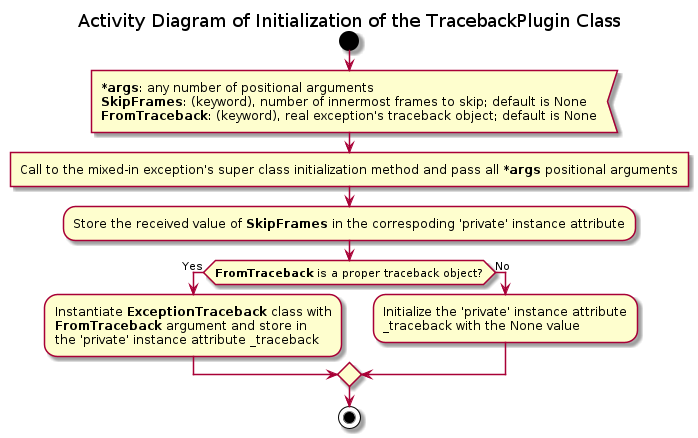

The diagram above was rendered by PlantUML. Its source (embedded in the PNG):
@startuml traceback_plugin_init

title Activity Diagram of Initialization of the TracebackPlugin Class

start

:<b>*args</b>: any number of positional arguments
<b>SkipFrames</b>: (keyword), number of innermost frames to skip; default is None
<b>FromTraceback</b>: (keyword), real exception's traceback object; default is None<

:Call to the mixed-in exception's super class initialization method and pass all <b>*args</b> positional arguments]

:Store the received value of <b>SkipFrames</b> in the correspoding 'private' instance attribute;

if (<b>FromTraceback</b> is a proper traceback object?) then (Yes)
    :Instantiate <b>ExceptionTraceback</b> class with\n<b>FromTraceback</b> argument and store in\nthe 'private' instance attribute _traceback ;
else (No)
    :Initialize the 'private' instance attribute\n_traceback with the None value;
endif

stop

@enduml